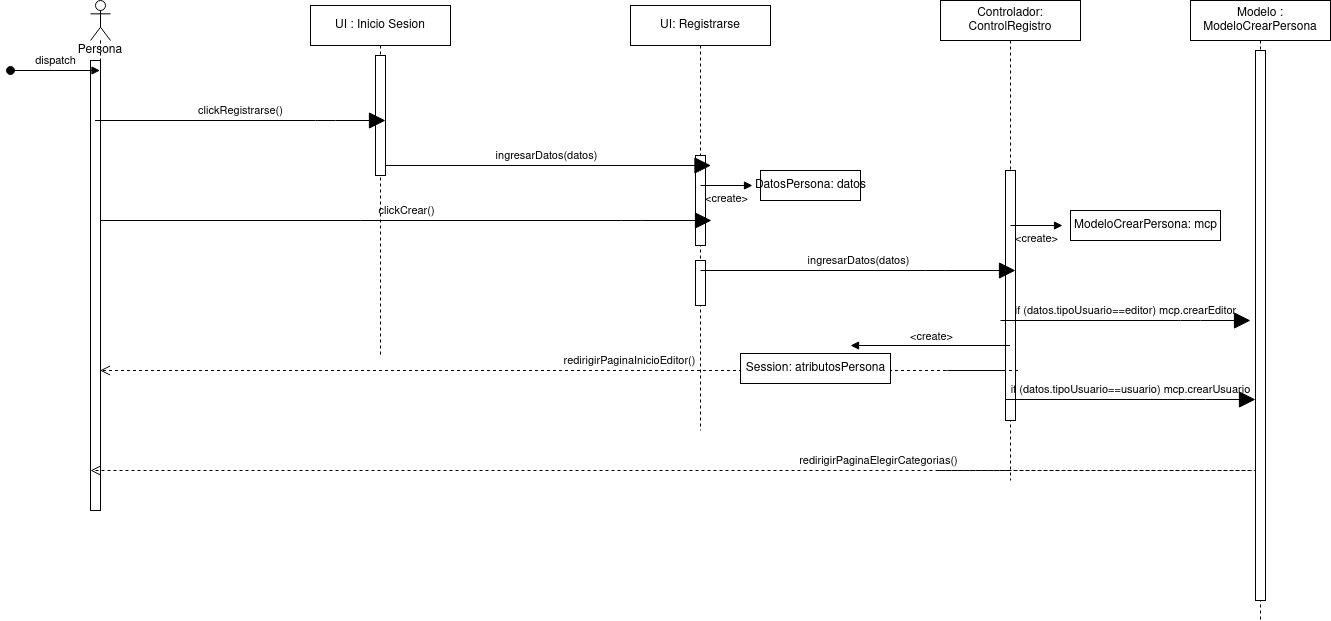

The diagram above was exported from draw.io. Its source (the exported page's mxGraphModel, read from the mxfile embedded in the PNG):
<mxGraphModel dx="1373" dy="792" grid="1" gridSize="10" guides="1" tooltips="1" connect="1" arrows="1" fold="1" page="1" pageScale="1" pageWidth="827" pageHeight="1169" math="0" shadow="0">
  <root>
    <mxCell id="0" />
    <mxCell id="1" parent="0" />
    <mxCell id="2gi--BcHHwa5ttO31N3g-1" value="Persona" style="shape=umlLifeline;participant=umlActor;perimeter=lifelinePerimeter;whiteSpace=wrap;html=1;container=1;collapsible=0;recursiveResize=0;verticalAlign=top;spacingTop=36;outlineConnect=0;hachureGap=4;pointerEvents=0;" parent="1" vertex="1">
      <mxGeometry x="90" y="40" width="20" height="510" as="geometry" />
    </mxCell>
    <mxCell id="2gi--BcHHwa5ttO31N3g-21" value="" style="html=1;points=[];perimeter=orthogonalPerimeter;" parent="2gi--BcHHwa5ttO31N3g-1" vertex="1">
      <mxGeometry y="60" width="10" height="450" as="geometry" />
    </mxCell>
    <mxCell id="2gi--BcHHwa5ttO31N3g-4" value="dispatch" style="html=1;verticalAlign=bottom;startArrow=oval;endArrow=block;startSize=8;sourcePerimeterSpacing=8;targetPerimeterSpacing=8;" parent="1" target="2gi--BcHHwa5ttO31N3g-1" edge="1">
      <mxGeometry relative="1" as="geometry">
        <mxPoint x="10" y="110" as="sourcePoint" />
      </mxGeometry>
    </mxCell>
    <mxCell id="2gi--BcHHwa5ttO31N3g-13" value="UI: Registrarse" style="shape=umlLifeline;perimeter=lifelinePerimeter;whiteSpace=wrap;html=1;container=1;collapsible=0;recursiveResize=0;outlineConnect=0;hachureGap=4;pointerEvents=0;" parent="1" vertex="1">
      <mxGeometry x="630" y="45" width="140" height="425" as="geometry" />
    </mxCell>
    <mxCell id="2gi--BcHHwa5ttO31N3g-3" value="" style="html=1;points=[];perimeter=orthogonalPerimeter;hachureGap=4;pointerEvents=0;" parent="2gi--BcHHwa5ttO31N3g-13" vertex="1">
      <mxGeometry x="65" y="150" width="10" height="90" as="geometry" />
    </mxCell>
    <mxCell id="DWyfknZFUp9ZEkSMdaKN-8" value="ingresarDatos(datos)" style="html=1;verticalAlign=bottom;labelBackgroundColor=none;endArrow=block;endFill=1;startSize=14;endSize=14;sourcePerimeterSpacing=8;targetPerimeterSpacing=8;" edge="1" parent="2gi--BcHHwa5ttO31N3g-13" source="DWyfknZFUp9ZEkSMdaKN-1">
      <mxGeometry width="160" relative="1" as="geometry">
        <mxPoint x="-230" y="160" as="sourcePoint" />
        <mxPoint x="80.5" y="160" as="targetPoint" />
        <Array as="points">
          <mxPoint x="0.5" y="160" />
        </Array>
      </mxGeometry>
    </mxCell>
    <mxCell id="DWyfknZFUp9ZEkSMdaKN-14" value="" style="html=1;points=[];perimeter=orthogonalPerimeter;hachureGap=4;pointerEvents=0;" vertex="1" parent="2gi--BcHHwa5ttO31N3g-13">
      <mxGeometry x="65" y="255" width="10" height="45" as="geometry" />
    </mxCell>
    <mxCell id="2gi--BcHHwa5ttO31N3g-14" value="Controlador: ControlRegistro" style="shape=umlLifeline;perimeter=lifelinePerimeter;whiteSpace=wrap;html=1;container=1;collapsible=0;recursiveResize=0;outlineConnect=0;hachureGap=4;pointerEvents=0;" parent="1" vertex="1">
      <mxGeometry x="940" y="40" width="140" height="480" as="geometry" />
    </mxCell>
    <mxCell id="2gi--BcHHwa5ttO31N3g-24" value="" style="html=1;points=[];perimeter=orthogonalPerimeter;hachureGap=4;pointerEvents=0;" parent="2gi--BcHHwa5ttO31N3g-14" vertex="1">
      <mxGeometry x="65" y="170" width="10" height="250" as="geometry" />
    </mxCell>
    <mxCell id="DWyfknZFUp9ZEkSMdaKN-12" value="ingresarDatos(datos)" style="html=1;verticalAlign=bottom;labelBackgroundColor=none;endArrow=block;endFill=1;startSize=14;endSize=14;sourcePerimeterSpacing=8;targetPerimeterSpacing=8;" edge="1" parent="2gi--BcHHwa5ttO31N3g-14">
      <mxGeometry width="160" relative="1" as="geometry">
        <mxPoint x="-240" y="270" as="sourcePoint" />
        <mxPoint x="75" y="270" as="targetPoint" />
        <Array as="points">
          <mxPoint x="-5" y="270" />
        </Array>
      </mxGeometry>
    </mxCell>
    <mxCell id="2gi--BcHHwa5ttO31N3g-28" value="DatosPersona: datos" style="html=1;hachureGap=4;pointerEvents=0;" parent="1" vertex="1">
      <mxGeometry x="760" y="210" width="100" height="30" as="geometry" />
    </mxCell>
    <mxCell id="2gi--BcHHwa5ttO31N3g-29" value="&amp;lt;create&amp;gt;" style="endArrow=block;html=1;rounded=0;align=center;verticalAlign=top;endFill=1;labelBackgroundColor=none;endSize=6;sourcePerimeterSpacing=8;targetPerimeterSpacing=8;" parent="1" target="2gi--BcHHwa5ttO31N3g-28" edge="1">
      <mxGeometry relative="1" as="geometry">
        <mxPoint x="700" y="225" as="sourcePoint" />
      </mxGeometry>
    </mxCell>
    <mxCell id="2gi--BcHHwa5ttO31N3g-40" value="redirigirPaginaInicioEditor()" style="html=1;verticalAlign=bottom;endArrow=open;dashed=1;endSize=8;sourcePerimeterSpacing=8;targetPerimeterSpacing=8;" parent="1" edge="1">
      <mxGeometry relative="1" as="geometry">
        <mxPoint x="99.5" y="410" as="targetPoint" />
        <mxPoint x="1017.5" y="410" as="sourcePoint" />
        <Array as="points">
          <mxPoint x="940.5" y="410" />
          <mxPoint x="1010.5" y="410" />
        </Array>
      </mxGeometry>
    </mxCell>
    <mxCell id="DWyfknZFUp9ZEkSMdaKN-1" value="UI : Inicio Sesion" style="shape=umlLifeline;perimeter=lifelinePerimeter;whiteSpace=wrap;html=1;container=1;collapsible=0;recursiveResize=0;outlineConnect=0;hachureGap=4;pointerEvents=0;" vertex="1" parent="1">
      <mxGeometry x="310" y="45" width="140" height="350" as="geometry" />
    </mxCell>
    <mxCell id="DWyfknZFUp9ZEkSMdaKN-2" value="" style="html=1;points=[];perimeter=orthogonalPerimeter;hachureGap=4;pointerEvents=0;" vertex="1" parent="DWyfknZFUp9ZEkSMdaKN-1">
      <mxGeometry x="65" y="50" width="10" height="120" as="geometry" />
    </mxCell>
    <mxCell id="DWyfknZFUp9ZEkSMdaKN-3" value="clickRegistrarse()" style="html=1;verticalAlign=bottom;labelBackgroundColor=none;endArrow=block;endFill=1;startSize=14;endSize=14;sourcePerimeterSpacing=8;targetPerimeterSpacing=8;" edge="1" parent="DWyfknZFUp9ZEkSMdaKN-1">
      <mxGeometry width="160" relative="1" as="geometry">
        <mxPoint x="-215.5" y="115" as="sourcePoint" />
        <mxPoint x="75" y="115" as="targetPoint" />
        <Array as="points">
          <mxPoint x="15" y="115" />
        </Array>
      </mxGeometry>
    </mxCell>
    <mxCell id="DWyfknZFUp9ZEkSMdaKN-4" value="Modelo : ModeloCrearPersona" style="shape=umlLifeline;perimeter=lifelinePerimeter;whiteSpace=wrap;html=1;container=1;collapsible=0;recursiveResize=0;outlineConnect=0;hachureGap=4;pointerEvents=0;" vertex="1" parent="1">
      <mxGeometry x="1190" y="40" width="140" height="620" as="geometry" />
    </mxCell>
    <mxCell id="DWyfknZFUp9ZEkSMdaKN-5" value="" style="html=1;points=[];perimeter=orthogonalPerimeter;hachureGap=4;pointerEvents=0;" vertex="1" parent="DWyfknZFUp9ZEkSMdaKN-4">
      <mxGeometry x="65" y="50" width="10" height="550" as="geometry" />
    </mxCell>
    <mxCell id="DWyfknZFUp9ZEkSMdaKN-15" value="if (datos.tipoUsuario==usuario) mcp.crearUsuario" style="html=1;verticalAlign=bottom;labelBackgroundColor=none;endArrow=block;endFill=1;startSize=14;endSize=14;sourcePerimeterSpacing=8;targetPerimeterSpacing=8;" edge="1" parent="DWyfknZFUp9ZEkSMdaKN-4">
      <mxGeometry width="160" relative="1" as="geometry">
        <mxPoint x="-185" y="399" as="sourcePoint" />
        <mxPoint x="65" y="399" as="targetPoint" />
        <Array as="points">
          <mxPoint x="5" y="399" />
        </Array>
      </mxGeometry>
    </mxCell>
    <mxCell id="DWyfknZFUp9ZEkSMdaKN-6" value="if (datos.tipoUsuario==editor) mcp.crearEditor" style="html=1;verticalAlign=bottom;labelBackgroundColor=none;endArrow=block;endFill=1;startSize=14;endSize=14;sourcePerimeterSpacing=8;targetPerimeterSpacing=8;" edge="1" parent="1">
      <mxGeometry width="160" relative="1" as="geometry">
        <mxPoint x="1000" y="360" as="sourcePoint" />
        <mxPoint x="1250" y="360" as="targetPoint" />
        <Array as="points">
          <mxPoint x="1190" y="360" />
        </Array>
      </mxGeometry>
    </mxCell>
    <mxCell id="DWyfknZFUp9ZEkSMdaKN-9" value="clickCrear()" style="html=1;verticalAlign=bottom;labelBackgroundColor=none;endArrow=block;endFill=1;startSize=14;endSize=14;sourcePerimeterSpacing=8;targetPerimeterSpacing=8;" edge="1" parent="1" source="2gi--BcHHwa5ttO31N3g-1">
      <mxGeometry width="160" relative="1" as="geometry">
        <mxPoint x="380" y="260" as="sourcePoint" />
        <mxPoint x="711" y="260" as="targetPoint" />
        <Array as="points">
          <mxPoint x="631" y="260" />
        </Array>
      </mxGeometry>
    </mxCell>
    <mxCell id="DWyfknZFUp9ZEkSMdaKN-10" value="ModeloCrearPersona: mcp" style="html=1;hachureGap=4;pointerEvents=0;" vertex="1" parent="1">
      <mxGeometry x="1070" y="250" width="150" height="30" as="geometry" />
    </mxCell>
    <mxCell id="DWyfknZFUp9ZEkSMdaKN-11" value="&amp;lt;create&amp;gt;" style="endArrow=block;html=1;rounded=0;align=center;verticalAlign=top;endFill=1;labelBackgroundColor=none;endSize=6;sourcePerimeterSpacing=8;targetPerimeterSpacing=8;" edge="1" parent="1" target="DWyfknZFUp9ZEkSMdaKN-10">
      <mxGeometry relative="1" as="geometry">
        <mxPoint x="1010" y="265" as="sourcePoint" />
      </mxGeometry>
    </mxCell>
    <mxCell id="DWyfknZFUp9ZEkSMdaKN-16" value="Session: atributosPersona" style="html=1;hachureGap=4;pointerEvents=0;" vertex="1" parent="1">
      <mxGeometry x="740" y="393" width="150" height="30" as="geometry" />
    </mxCell>
    <mxCell id="DWyfknZFUp9ZEkSMdaKN-17" value="&amp;lt;create&amp;gt;" style="endArrow=block;html=1;rounded=0;align=center;verticalAlign=top;endFill=1;labelBackgroundColor=none;endSize=6;sourcePerimeterSpacing=8;targetPerimeterSpacing=8;" edge="1" parent="1" target="DWyfknZFUp9ZEkSMdaKN-16" source="2gi--BcHHwa5ttO31N3g-14">
      <mxGeometry x="-0.0127" y="-22" relative="1" as="geometry">
        <mxPoint x="979.5" y="420" as="sourcePoint" />
        <mxPoint as="offset" />
      </mxGeometry>
    </mxCell>
    <mxCell id="DWyfknZFUp9ZEkSMdaKN-18" value="redirigirPaginaElegirCategorias()" style="html=1;verticalAlign=bottom;endArrow=open;dashed=1;endSize=8;sourcePerimeterSpacing=8;targetPerimeterSpacing=8;" edge="1" parent="1">
      <mxGeometry relative="1" as="geometry">
        <mxPoint x="90" y="510" as="targetPoint" />
        <mxPoint x="1008" y="510" as="sourcePoint" />
        <Array as="points">
          <mxPoint x="931" y="510" />
          <mxPoint x="1260" y="510" />
        </Array>
      </mxGeometry>
    </mxCell>
  </root>
</mxGraphModel>